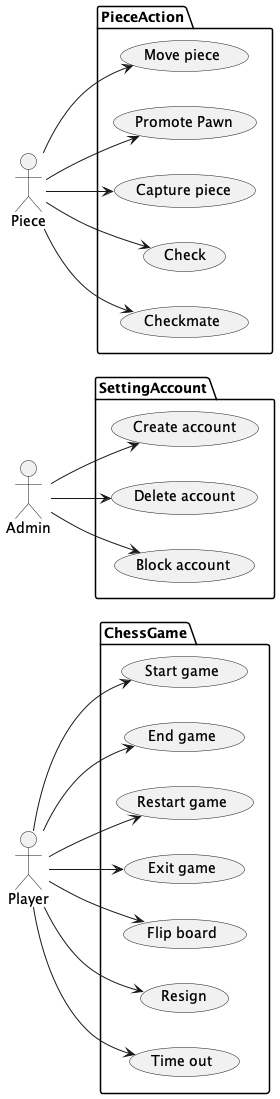

The diagram above was rendered by PlantUML. Its source (embedded in the PNG):
@startuml chess

left to right direction
actor Player as player
actor Admin as admin
actor Piece as piece

package ChessGame {
    usecase (Start game) as start
    usecase (End game) as end
    usecase (Restart game) as restart
    usecase (Exit game) as exit
    usecase (Flip board) as flip
    usecase (Resign) as resign
    usecase (Time out) as time
}

package SettingAccount {
    usecase (Create account) as create
    usecase (Delete account) as delete
    usecase (Block account) as block
}

package PieceAction {
    usecase (Move piece) as move
    usecase (Promote Pawn) as promote
    usecase (Capture piece) as capture
    usecase (Check) as check
    usecase (Checkmate) as mate
}

player --> start
player --> end
player --> restart
player --> exit
player --> flip
player --> resign
player --> time
admin --> create
admin --> delete
admin --> block
piece --> move
piece --> promote
piece --> capture
piece --> check
piece --> mate

@enduml